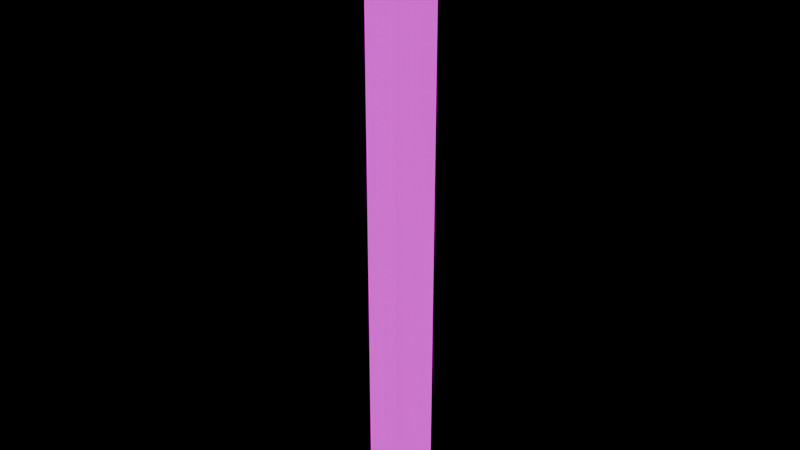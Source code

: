 # Source: U_BYTEBEATLINE.blend  (saved by Blender 5.1.30; exported with 4.5.12 LTS)
import bpy
from mathutils import Matrix  # noqa: F401  (used for matrix-valued properties, if any)

bpy.ops.wm.read_factory_settings(use_empty=True)
scene = bpy.context.scene
scene.name = 'Scene'

# ---- images (referenced by path relative to the original .blend; pixels are not part of the script)
import os
ASSET_DIR = os.environ.get("B2B_ASSET_DIR", "")  # directory of the original .blend (textures are referenced by path, not embedded)
HERE = os.path.dirname(os.path.abspath(__file__))  # packed textures are extracted next to this script under _unpacked/

def load_image(name, relpath, width, height, colorspace="sRGB"):
    """Load a texture the original file referenced (path relative to the .blend, or extracted next to this script)."""
    p = next((c for c in (os.path.join(HERE, relpath), os.path.join(ASSET_DIR, relpath)) if relpath and os.path.exists(c)), "")
    if p:
        img = bpy.data.images.load(p, check_existing=True)
        img.name = name
    else:  # same state as the original file: an image datablock whose file is absent (Cycles renders it pink)
        img = bpy.data.images.new(name, width, height)
        img.source = "FILE"
        img.filepath = "//" + (relpath or name)
    img.colorspace_settings.name = colorspace
    return img
img_wavypurpleglow_webp = load_image('WAVYPURPLEGLOW.webp', 'WAVYPURPLEGLOW.webp', 1024, 1024, 'sRGB')

# ---- materials (node trees are filled in below, after node groups)
mat_bytewirescrolleffectmat = bpy.data.materials.new('ByteWireScrollEffectMAT')
mat_bytewirescrolleffectmat.surface_render_method = 'BLENDED'
mat_bytewirescrolleffectmat.blend_method = 'BLEND'
mat_bytewirescrolleffectmat.use_backface_culling = True
mat_bytewirescrolleffectmat.use_backface_culling_shadow = True

# ---- material node trees
mat_bytewirescrolleffectmat.use_nodes = True; mat_bytewirescrolleffectmat.node_tree.nodes.clear()
_N = mat_bytewirescrolleffectmat.node_tree.nodes; _L = mat_bytewirescrolleffectmat.node_tree.links
n0 = _N.new('ShaderNodeOutputMaterial'); n0.name = 'Material Output'; n0.location = (600, 0)
n1 = _N.new('ShaderNodeBsdfPrincipled'); n1.name = 'Principled BSDF'; n1.location = (250, 0)
n1.inputs[0].default_value = (0.0, 0.0, 0.0, 1.0)
n1.inputs[2].default_value = 0.9
n1.inputs[28].default_value = 1.0
n2 = _N.new('ShaderNodeTexImage'); n2.name = 'Diffuse'; n2.location = (-700, 300)
n2.label = 'Diffuse'
n2.image = img_wavypurpleglow_webp
_L.new(n1.outputs[0], n0.inputs[0])
_L.new(n2.outputs[0], n1.inputs[27])
_L.new(n2.outputs[1], n1.inputs[4])
n0.is_active_output = True

# ---- meshes
me_u_bytebeatline = bpy.data.meshes.new('U_BYTEBEATLINE')
me_u_bytebeatline.from_pydata([(0.0, -0.06445, 0.0), (0.0, 0.0, 0.5), (0.0, 0.0, 0.0), (0.0, -0.06445, 0.5), (0.0, 0.0, 0.5), (0.0, 0.06445, 0.0), (0.0, 0.0, 0.0), (0.0, 0.06445, 0.5), (0.0, 7.105e-15, 0.4998), (0.0, -0.06445, 1.0), (0.0, -0.06445, 0.4998), (0.0, 0.0, 1.0), (0.0, 0.06445, 0.4998), (0.0, 0.0, 1.0), (0.0, 7.105e-15, 0.4998), (0.0, 0.06445, 1.0), (0.01012, 0.01012, 0.4998), (0.01012, -0.01012, 1.0), (0.01012, -0.01012, 0.4998), (0.01012, 0.01012, 1.0), (-0.01012, 0.01012, 0.4998), (0.01012, 0.01012, 1.0), (0.01012, 0.01012, 0.4998), (-0.01012, 0.01012, 1.0), (-0.01012, 0.01012, 1.0), (-0.01012, -0.01012, 0.4998), (-0.01012, -0.01012, 1.0), (-0.01012, 0.01012, 0.4998), (-0.01012, -0.01012, 1.0), (0.01012, -0.01012, 0.4998), (0.01012, -0.01012, 1.0), (-0.01012, -0.01012, 0.4998), (0.0, 0.0, 0.5), (0.06445, 0.0, 0.0), (0.0, 0.0, 0.0), (0.06445, 0.0, 0.5), (0.0, 0.0, 0.0), (-0.06445, 0.0, 0.5), (0.0, 0.0, 0.5), (-0.06445, 0.0, 0.0), (0.0, -0.06445, 0.4998), (0.0, 0.0, 1.0), (0.0, 7.105e-15, 0.4998), (0.0, -0.06445, 1.0), (0.0, 7.105e-15, 0.4998), (0.0, 0.06445, 1.0), (0.0, 0.06445, 0.4998), (0.0, 0.0, 1.0), (0.0, 0.0, 1.0), (-0.06445, 7.105e-15, 0.4998), (-0.06445, 0.0, 1.0), (0.0, 7.105e-15, 0.4998), (0.0, 7.105e-15, 0.4998), (0.06445, 0.0, 1.0), (0.06445, 7.105e-15, 0.4998), (0.0, 0.0, 1.0), (0.0, 7.105e-15, 0.4998), (-0.06445, 0.0, 1.0), (-0.06445, 7.105e-15, 0.4998), (0.0, 0.0, 1.0), (0.06445, 7.105e-15, 0.4998), (0.0, 0.0, 1.0), (0.0, 7.105e-15, 0.4998), (0.06445, 0.0, 1.0), (0.0, 0.0, 0.0), (-0.06445, 0.0, 0.5), (-0.06445, 0.0, 0.0), (0.0, 0.0, 0.5), (0.06445, 0.0, 0.0), (0.0, 0.0, 0.5), (0.0, 0.0, 0.0), (0.06445, 0.0, 0.5), (0.0, 0.0, 0.0), (0.0, -0.06445, 0.5), (0.0, -0.06445, 0.0), (0.0, 0.0, 0.5), (0.0, 0.06445, 0.0), (0.0, 0.0, 0.5), (0.0, 0.0, 0.0), (0.0, 0.06445, 0.5), (-0.01012, 0.01012, 0.5), (-0.01012, -0.01012, 1.11e-16), (-0.01012, -0.01012, 0.5), (-0.01012, 0.01012, -1.11e-16), (0.01012, 0.01012, -1.11e-16), (0.01012, -0.01012, 0.5), (0.01012, -0.01012, 1.11e-16), (0.01012, 0.01012, 0.5), (-0.01012, -0.01012, 0.5), (0.01012, -0.01012, 1.11e-16), (0.01012, -0.01012, 0.5), (-0.01012, -0.01012, 1.11e-16), (-0.01012, 0.01012, -1.11e-16), (0.01012, 0.01012, 0.5), (0.01012, 0.01012, -1.11e-16), (-0.01012, 0.01012, 0.5)], [], [(0, 1, 2), (3, 1, 0), (4, 5, 6), (7, 5, 4), (8, 9, 10), (11, 9, 8), (12, 13, 14), (15, 13, 12), (16, 17, 18), (19, 17, 16), (20, 21, 22), (23, 21, 20), (24, 25, 26), (27, 25, 24), (28, 29, 30), (31, 29, 28), (32, 33, 34), (35, 33, 32), (36, 37, 38), (39, 37, 36), (40, 41, 42), (43, 41, 40), (44, 45, 46), (47, 45, 44), (48, 49, 50), (51, 49, 48), (52, 53, 54), (55, 53, 52), (56, 57, 58), (59, 57, 56), (60, 61, 62), (63, 61, 60), (64, 65, 66), (67, 65, 64), (68, 69, 70), (71, 69, 68), (72, 73, 74), (75, 73, 72), (76, 77, 78), (79, 77, 76), (80, 81, 82), (83, 81, 80), (84, 85, 86), (87, 85, 84), (88, 89, 90), (91, 89, 88), (92, 93, 94), (95, 93, 92)])
me_u_bytebeatline.polygons.foreach_set('use_smooth', [True] * 48)
_uv = me_u_bytebeatline.uv_layers.new(name='UVMap')
_uv.uv.foreach_set('vector', [-1.406, 0.6426, 0.4192, 0.4219, -1.406, 0.4224, 0.4192, 0.6421, 0.4192, 0.4219, -1.406, 0.6426, 0.0827, 0.5713, -1.743, 0.7915, -1.743, 0.5713, 0.08276, 0.791, -1.743, 0.7915, 0.0827, 0.5713, -1.027, 0.2744, 0.7983, 0.4946, -1.027, 0.4946, 0.7983, 0.2744, 0.7983, 0.4946, -1.027, 0.2744, -1.891, 0.7061, -0.06476, 0.4854, -1.891, 0.4858, -0.0647, 0.7051, -0.06476, 0.4854, -1.891, 0.7061, -2.742, 0.0004883, 2.121, 0.25, -2.742, 0.2505, 2.121, 0.0, 2.121, 0.25, -2.742, 0.0004883, -2.742, 0.7505, 2.121, 0.9995, -2.742, 1.0, 2.121, 0.75, 2.121, 0.9995, -2.742, 0.7505, 2.121, 0.75, -2.742, 0.5005, 2.121, 0.5, -2.742, 0.7505, -2.742, 0.5005, 2.121, 0.75, 2.121, 0.5, -2.742, 0.2505, 2.121, 0.25, -2.742, 0.5005, -2.742, 0.2505, 2.121, 0.5, 0.5532, 0.3184, -1.271, 0.5391, -1.271, 0.3188, 0.5532, 0.5381, -1.271, 0.5391, 0.5532, 0.3184, -0.7534, -0.05762, 1.072, 0.1621, 1.072, -0.05762, -0.7534, 0.1626, 1.072, 0.1621, -0.7534, -0.05762, -1.955, 0.2461, -0.1292, 0.02539, -1.955, 0.02588, -0.1292, 0.2456, -0.1292, 0.02539, -1.955, 0.2461, -0.8467, 0.7944, 0.9785, 1.015, -0.8467, 1.015, 0.9785, 0.7939, 0.9785, 1.015, -0.8467, 0.7944, 0.584, 0.334, -1.241, 0.5542, 0.584, 0.5537, -1.241, 0.334, -1.241, 0.5542, 0.584, 0.334, -1.004, 0.7578, 0.8208, 0.5371, -1.004, 0.5381, 0.8208, 0.7578, 0.8208, 0.5371, -1.004, 0.7578, -1.984, 0.4688, -0.1586, 0.6885, -1.984, 0.689, -0.1586, 0.4683, -0.1586, 0.6885, -1.984, 0.4688, -1.383, 0.4937, 0.4424, 0.2729, -1.383, 0.2734, 0.4424, 0.4932, 0.4424, 0.2729, -1.383, 0.4937, -0.4495, 0.8989, 1.376, 1.118, -0.4495, 1.119, 1.376, 0.8984, 1.376, 1.118, -0.4495, 0.8989, -0.8608, 0.7334, 0.9648, 0.5127, -0.8608, 0.5127, 0.9648, 0.7324, 0.9648, 0.5127, -0.8608, 0.7334, -0.7964, 0.2324, 1.029, 0.4521, -0.7964, 0.4526, 1.029, 0.2319, 1.029, 0.4521, -0.7964, 0.2324, -0.9629, 0.4053, 0.8628, 0.1846, -0.9629, 0.1851, 0.8628, 0.4048, 0.8628, 0.1846, -0.9629, 0.4053, 2.146, 0.75, -2.715, 0.5005, 2.146, 0.5, -2.715, 0.7505, -2.715, 0.5005, 2.146, 0.75, -2.715, 0.0004883, 2.146, 0.25, -2.715, 0.2505, 2.146, 0.0, 2.146, 0.25, -2.715, 0.0004883, 2.146, 0.5, -2.715, 0.2505, 2.146, 0.25, -2.715, 0.5005, -2.715, 0.2505, 2.146, 0.5, -2.715, 0.7505, 2.146, 0.9995, -2.715, 1.0, 2.146, 0.75, 2.146, 0.9995, -2.715, 0.7505])
_ca = me_u_bytebeatline.color_attributes.new('Col', 'FLOAT_COLOR', 'CORNER')
_ca.data.foreach_set('color', [0.003922, 0.003922, 0.003922, 0.0, 0.003922, 0.003922, 0.003922, 0.0, 0.003922, 0.003922, 0.003922, 0.003922, 0.003922, 0.003922, 0.003922, 0.0, 0.003922, 0.003922, 0.003922, 0.0, 0.003922, 0.003922, 0.003922, 0.0, 0.003922, 0.003922, 0.003922, 0.0, 0.003922, 0.003922, 0.003922, 0.0, 0.003922, 0.003922, 0.003922, 0.003922, 0.003922, 0.003922, 0.003922, 0.0, 0.003922, 0.003922, 0.003922, 0.0, 0.003922, 0.003922, 0.003922, 0.0, 0.003922, 0.003922, 0.003922, 0.0, 0.003922, 0.003922, 0.003922, 0.0, 0.003922, 0.003922, 0.003922, 0.0, 0.003922, 0.003922, 0.003922, 0.003922, 0.003922, 0.003922, 0.003922, 0.0, 0.003922, 0.003922, 0.003922, 0.0, 0.003922, 0.003922, 0.003922, 0.0, 0.003922, 0.003922, 0.003922, 0.003922, 0.003922, 0.003922, 0.003922, 0.0, 0.003922, 0.003922, 0.003922, 0.0, 0.003922, 0.003922, 0.003922, 0.003922, 0.003922, 0.003922, 0.003922, 0.0, 0.003922, 0.003922, 0.003922, 0.0, 0.003922, 0.003922, 0.003922, 0.003922, 0.003922, 0.003922, 0.003922, 0.0, 0.003922, 0.003922, 0.003922, 0.003922, 0.003922, 0.003922, 0.003922, 0.003922, 0.003922, 0.003922, 0.003922, 0.0, 0.003922, 0.003922, 0.003922, 0.0, 0.003922, 0.003922, 0.003922, 0.003922, 0.003922, 0.003922, 0.003922, 0.0, 0.003922, 0.003922, 0.003922, 0.003922, 0.003922, 0.003922, 0.003922, 0.003922, 0.003922, 0.003922, 0.003922, 0.0, 0.003922, 0.003922, 0.003922, 0.003922, 0.003922, 0.003922, 0.003922, 0.0, 0.003922, 0.003922, 0.003922, 0.003922, 0.003922, 0.003922, 0.003922, 0.0, 0.003922, 0.003922, 0.003922, 0.0, 0.003922, 0.003922, 0.003922, 0.003922, 0.003922, 0.003922, 0.003922, 0.003922, 0.003922, 0.003922, 0.003922, 0.0, 0.003922, 0.003922, 0.003922, 0.003922, 0.003922, 0.003922, 0.003922, 0.0, 0.003922, 0.003922, 0.003922, 0.0, 0.003922, 0.003922, 0.003922, 0.003922, 0.003922, 0.003922, 0.003922, 0.0, 0.003922, 0.003922, 0.003922, 0.0, 0.003922, 0.003922, 0.003922, 0.003922, 0.003922, 0.003922, 0.003922, 0.0, 0.003922, 0.003922, 0.003922, 0.0, 0.003922, 0.003922, 0.003922, 0.0, 0.003922, 0.003922, 0.003922, 0.003922, 0.003922, 0.003922, 0.003922, 0.0, 0.003922, 0.003922, 0.003922, 0.0, 0.003922, 0.003922, 0.003922, 0.0, 0.003922, 0.003922, 0.003922, 0.0, 0.003922, 0.003922, 0.003922, 0.003922, 0.003922, 0.003922, 0.003922, 0.0, 0.003922, 0.003922, 0.003922, 0.003922, 0.003922, 0.003922, 0.003922, 0.0, 0.003922, 0.003922, 0.003922, 0.0, 0.003922, 0.003922, 0.003922, 0.003922, 0.003922, 0.003922, 0.003922, 0.0, 0.003922, 0.003922, 0.003922, 0.0, 0.003922, 0.003922, 0.003922, 0.0, 0.003922, 0.003922, 0.003922, 0.0, 0.003922, 0.003922, 0.003922, 0.003922, 0.003922, 0.003922, 0.003922, 0.0, 0.003922, 0.003922, 0.003922, 0.0, 0.003922, 0.003922, 0.003922, 0.003922, 0.003922, 0.003922, 0.003922, 0.0, 0.003922, 0.003922, 0.003922, 0.0, 0.003922, 0.003922, 0.003922, 0.0, 0.003922, 0.003922, 0.003922, 0.0, 0.003922, 0.003922, 0.003922, 0.003922, 0.003922, 0.003922, 0.003922, 0.0, 0.003922, 0.003922, 0.003922, 0.0, 0.003922, 0.003922, 0.003922, 0.0, 0.003922, 0.003922, 0.003922, 0.003922, 0.003922, 0.003922, 0.003922, 0.0, 0.003922, 0.003922, 0.003922, 0.0, 0.003922, 0.003922, 0.003922, 0.0, 0.003922, 0.003922, 0.003922, 0.0, 0.003922, 0.003922, 0.003922, 0.0, 0.003922, 0.003922, 0.003922, 0.003922, 0.003922, 0.003922, 0.003922, 0.0, 0.003922, 0.003922, 0.003922, 0.0, 0.003922, 0.003922, 0.003922, 0.0, 0.003922, 0.003922, 0.003922, 0.003922, 0.003922, 0.003922, 0.003922, 0.0, 0.003922, 0.003922, 0.003922, 0.0, 0.003922, 0.003922, 0.003922, 0.003922, 0.003922, 0.003922, 0.003922, 0.0, 0.003922, 0.003922, 0.003922, 0.003922, 0.003922, 0.003922, 0.003922, 0.0, 0.003922, 0.003922, 0.003922, 0.0, 0.003922, 0.003922, 0.003922, 0.0, 0.003922, 0.003922, 0.003922, 0.0, 0.003922, 0.003922, 0.003922, 0.003922, 0.003922, 0.003922, 0.003922, 0.0, 0.003922, 0.003922, 0.003922, 0.0, 0.003922, 0.003922, 0.003922, 0.003922, 0.003922, 0.003922, 0.003922, 0.0, 0.003922, 0.003922, 0.003922, 0.0, 0.003922, 0.003922, 0.003922, 0.0, 0.003922, 0.003922, 0.003922, 0.003922, 0.003922, 0.003922, 0.003922, 0.0, 0.003922, 0.003922, 0.003922, 0.0, 0.003922, 0.003922, 0.003922, 0.0, 0.003922, 0.003922, 0.003922, 0.0, 0.003922, 0.003922, 0.003922, 0.003922, 0.003922, 0.003922, 0.003922, 0.0, 0.003922, 0.003922, 0.003922, 0.0, 0.003922, 0.003922, 0.003922, 0.003922, 0.003922, 0.003922, 0.003922, 0.0, 0.003922, 0.003922, 0.003922, 0.0, 0.003922, 0.003922, 0.003922, 0.0, 0.003922, 0.003922, 0.003922, 0.0, 0.003922, 0.003922, 0.003922, 0.003922, 0.003922, 0.003922, 0.003922, 0.0, 0.003922, 0.003922, 0.003922, 0.003922, 0.003922, 0.003922, 0.003922, 0.003922, 0.003922, 0.003922, 0.003922, 0.0, 0.003922, 0.003922, 0.003922, 0.003922, 0.003922, 0.003922, 0.003922, 0.0, 0.003922, 0.003922, 0.003922, 0.003922, 0.003922, 0.003922, 0.003922, 0.0, 0.003922, 0.003922, 0.003922, 0.0, 0.003922, 0.003922, 0.003922, 0.003922, 0.003922, 0.003922, 0.003922, 0.0, 0.003922, 0.003922, 0.003922, 0.003922, 0.003922, 0.003922, 0.003922, 0.0, 0.003922, 0.003922, 0.003922, 0.003922, 0.003922, 0.003922, 0.003922, 0.003922, 0.003922, 0.003922, 0.003922, 0.0, 0.003922, 0.003922, 0.003922, 0.003922, 0.003922, 0.003922, 0.003922, 0.0, 0.003922, 0.003922, 0.003922, 0.003922, 0.003922, 0.003922, 0.003922, 0.0, 0.003922, 0.003922, 0.003922, 0.0, 0.003922, 0.003922, 0.003922, 0.003922])
me_u_bytebeatline.materials.append(mat_bytewirescrolleffectmat)
me_u_bytebeatline.update()
me_u_bytebeatline.normals_split_custom_set([tuple(v) for v in zip(*[iter([-1.0, 0.0009831, 0.000983, -1.0, 0.0009831, 0.000983, -1.0, 0.000983, 0.0009831, -1.0, 0.0009831, 0.000983, -1.0, 0.0009831, 0.000983, -1.0, 0.0009831, 0.000983, -1.0, 0.0009831, 0.000983, -1.0, 0.000983, 0.0009831, -1.0, 0.0009831, 0.000983, -1.0, 0.0009831, 0.000983, -1.0, 0.000983, 0.0009831, -1.0, 0.0009831, 0.000983, 1.0, -4.58e-08, -0.0009588, 1.0, 0.0, -0.0009588, 1.0, 4.602e-08, -0.0009588, 1.0, 4.191e-11, -0.0009588, 1.0, 0.0, -0.0009588, 1.0, -4.58e-08, -0.0009588, 1.0, -4.58e-08, -0.0009588, 1.0, 1.362e-17, -0.0009588, 1.0, 4.602e-08, -0.0009588, 1.0, 4.191e-11, -0.0009588, 1.0, 1.362e-17, -0.0009588, 1.0, -4.58e-08, -0.0009588, 1.0, -4.58e-08, -0.0009588, 1.0, 0.0, -0.0009588, 1.0, 4.602e-08, -0.0009588, 1.0, 4.191e-11, -0.0009588, 1.0, 0.0, -0.0009588, 1.0, -4.58e-08, -0.0009588, 4.58e-08, 1.0, -0.0009588, 0.0, 1.0, -0.0009588, -4.602e-08, 1.0, -0.0009588, -4.191e-11, 1.0, -0.0009588, 0.0, 1.0, -0.0009588, 4.58e-08, 1.0, -0.0009588, -1.0, 0.0009831, 0.000983, -1.0, 0.0009831, 0.000983, -1.0, 0.0009831, 0.000983, -1.0, 0.000983, 0.0009831, -1.0, 0.0009831, 0.000983, -1.0, 0.0009831, 0.000983, 0.0009831, -1.0, 0.000983, 0.000983, -1.0, 0.0009831, 0.000983, -1.0, 0.0009831, 0.000983, -1.0, 0.0009831, 0.000983, -1.0, 0.0009831, 0.0009831, -1.0, 0.000983, -4.191e-11, 1.0, -0.0009588, -4.602e-08, 1.0, -0.0009588, 4.58e-08, 1.0, -0.0009588, 0.0, 1.0, -0.0009588, -4.602e-08, 1.0, -0.0009588, -4.191e-11, 1.0, -0.0009588, -4.602e-08, 1.0, -0.0009588, -4.191e-11, 1.0, -0.0009588, 0.0, 1.0, -0.0009588, 4.58e-08, 1.0, -0.0009588, -4.191e-11, 1.0, -0.0009588, -4.602e-08, 1.0, -0.0009588, -1.0, 0.0009831, 0.000983, -1.0, 0.0009831, 0.000983, -1.0, 0.000983, 0.0009831, -1.0, 0.0009831, 0.000983, -1.0, 0.0009831, 0.000983, -1.0, 0.0009831, 0.000983, -1.0, 0.0009831, 0.000983, -1.0, 0.0009831, 0.000983, -1.0, 0.000983, 0.0009831, -1.0, 0.0009831, 0.000983, -1.0, 0.0009831, 0.000983, -1.0, 0.0009831, 0.000983, 0.0, 1.0, -0.0009588, 4.58e-08, 1.0, -0.0009588, -4.191e-11, 1.0, -0.0009588, -4.602e-08, 1.0, -0.0009588, 4.58e-08, 1.0, -0.0009588, 0.0, 1.0, -0.0009588, 4.58e-08, 1.0, -0.0009588, 0.0, 1.0, -0.0009588, -4.602e-08, 1.0, -0.0009588, -4.191e-11, 1.0, -0.0009588, 0.0, 1.0, -0.0009588, 4.58e-08, 1.0, -0.0009588, 0.000983, -1.0, 0.0009831, 0.0009831, -1.0, 0.000983, 0.000983, -1.0, 0.0009831, 0.000983, -1.0, 0.0009831, 0.0009831, -1.0, 0.000983, 0.000983, -1.0, 0.0009831, 0.000983, -1.0, 0.0009831, 0.0009831, -1.0, 0.000983, 0.000983, -1.0, 0.0009831, 0.000983, -1.0, 0.0009831, 0.0009831, -1.0, 0.000983, 0.000983, -1.0, 0.0009831, 0.000983, -1.0, 0.0009831, 0.0009831, -1.0, 0.000983, 0.000983, -1.0, 0.0009831, 0.000983, -1.0, 0.0009831, 0.0009831, -1.0, 0.000983, 0.000983, -1.0, 0.0009831, 0.000983, -1.0, 0.0009831, 0.0009831, -1.0, 0.000983, 0.000983, -1.0, 0.0009831, 0.000983, -1.0, 0.0009831, 0.0009831, -1.0, 0.000983, 0.000983, -1.0, 0.0009831, 1.0, -4.58e-08, -0.0009588, 1.0, 0.0, -0.0009588, 1.0, 4.602e-08, -0.0009588, 1.0, 4.191e-11, -0.0009588, 1.0, 0.0, -0.0009588, 1.0, -4.58e-08, -0.0009588, 1.0, -4.58e-08, -0.0009588, 1.0, 0.0, -0.0009588, 1.0, 4.602e-08, -0.0009588, 1.0, 4.191e-11, -0.0009588, 1.0, 0.0, -0.0009588, 1.0, -4.58e-08, -0.0009588, -1.0, 0.0009831, 0.000983, -1.0, 0.0009831, 0.000983, -1.0, 0.0009831, 0.000983, -1.0, 0.000983, 0.0009831, -1.0, 0.0009831, 0.000983, -1.0, 0.0009831, 0.000983, 1.0, -4.58e-08, -0.0009588, 1.0, 0.0, -0.0009588, 1.0, 4.602e-08, -0.0009588, 1.0, 4.191e-11, -0.0009588, 1.0, 0.0, -0.0009588, 1.0, -4.58e-08, -0.0009588, 0.0009831, -1.0, 0.000983, 0.000983, -1.0, 0.0009831, 0.000983, -1.0, 0.0009831, 0.000983, -1.0, 0.0009831, 0.000983, -1.0, 0.0009831, 0.0009831, -1.0, 0.000983, 4.58e-08, 1.0, -0.0009588, 0.0, 1.0, -0.0009588, -4.602e-08, 1.0, -0.0009588, -4.191e-11, 1.0, -0.0009588, 0.0, 1.0, -0.0009588, 4.58e-08, 1.0, -0.0009588])] * 3)])

# ---- objects
ob_u_bytebeatline = bpy.data.objects.new('U_BYTEBEATLINE', me_u_bytebeatline)

# ---- transforms, parenting, visibility, modifiers, constraints
ob_u_bytebeatline.location = (0.0, 0.0, 0.0)
ob_u_bytebeatline.rotation_mode = 'QUATERNION'
ob_u_bytebeatline.rotation_quaternion = (1.0, 0.0, 0.0, 0.0)

# ---- collection membership
scene.collection.objects.link(ob_u_bytebeatline)

# ---- scene / render settings (as saved in the file)
scene.frame_start = 1; scene.frame_end = 250; scene.frame_set(1)
scene.render.engine = 'BLENDER_EEVEE_NEXT'
scene.render.bake_bias = 0.0
scene.render.bake_samples = 0
scene.cycles.sampling_pattern = 'TABULATED_SOBOL'
scene.eevee.use_volume_custom_range = False
bpy.context.view_layer.update()

# ---- added for rendering (the .blend has no active camera): camera
cam_auto = bpy.data.cameras.new('AutoCamera')
cam_auto.lens = 50.0
cam_auto.sensor_width = 36.0
cam_auto.clip_end = 1000.0
ob_auto_camera = bpy.data.objects.new('AutoCamera', cam_auto)
scene.collection.objects.link(ob_auto_camera)
ob_auto_camera.location = (0.940471, -1.12857, 1.25238)
ob_auto_camera.rotation_euler = (1.09748, -7.21219e-08, 0.694738)
scene.camera = ob_auto_camera
bpy.context.view_layer.update()
